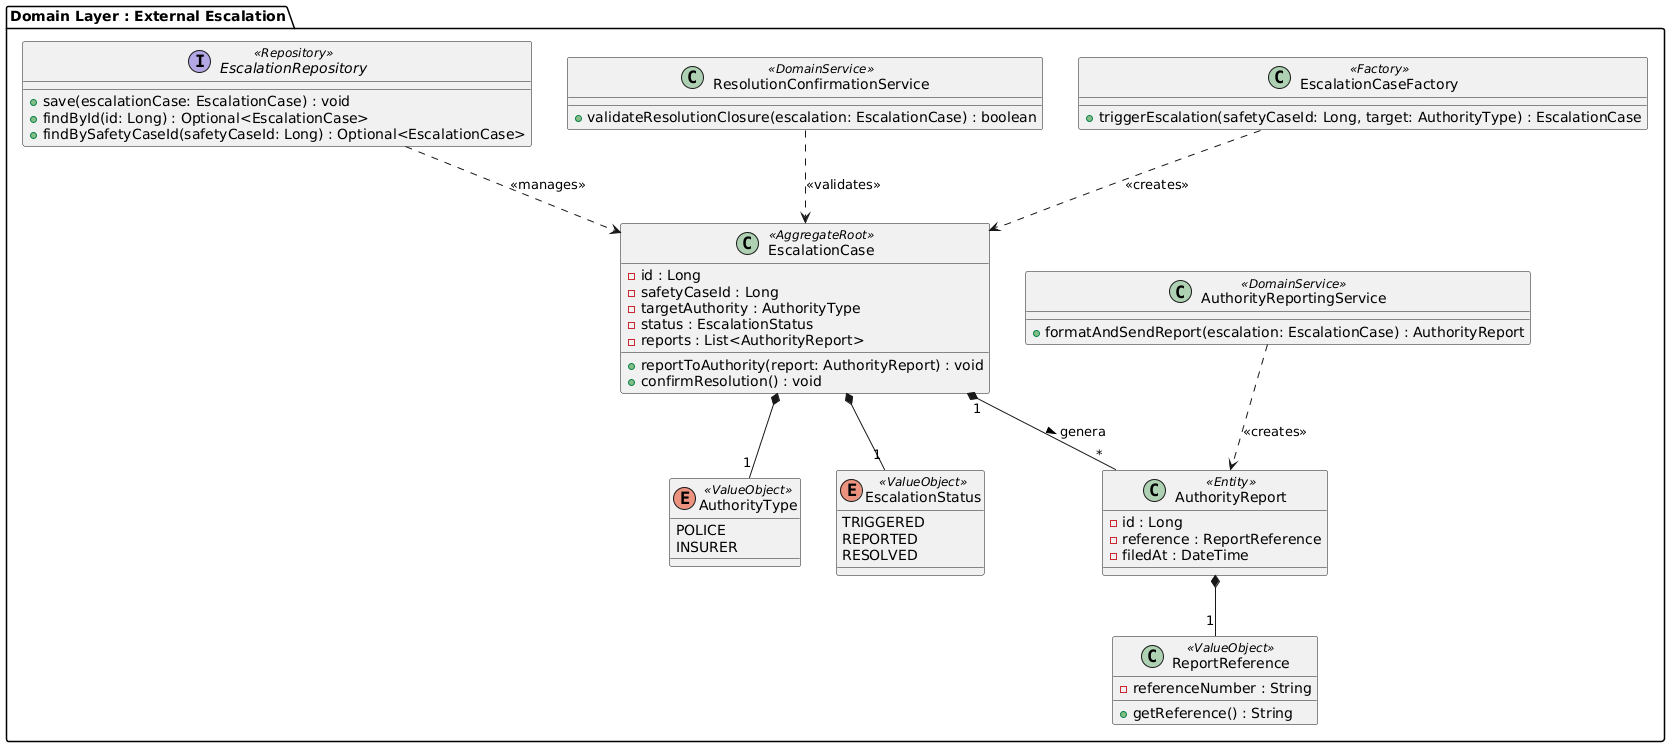

The diagram above was rendered by PlantUML. Its source (embedded in the PNG):
@startuml
package "Domain Layer : External Escalation" {

    ' Enums & Value Objects
    enum AuthorityType <<ValueObject>> {
        POLICE
        INSURER
    }

    enum EscalationStatus <<ValueObject>> {
        TRIGGERED
        REPORTED
        RESOLVED
    }

    class ReportReference <<ValueObject>> {
        - referenceNumber : String
        + getReference() : String
    }

    ' Entities
    class AuthorityReport <<Entity>> {
        - id : Long
        - reference : ReportReference
        - filedAt : DateTime
    }

    ' Aggregate Root
    class EscalationCase <<AggregateRoot>> {
        - id : Long
        - safetyCaseId : Long
        - targetAuthority : AuthorityType
        - status : EscalationStatus
        - reports : List<AuthorityReport>
        + reportToAuthority(report: AuthorityReport) : void
        + confirmResolution() : void
    }

    ' Factories & Services
    class EscalationCaseFactory <<Factory>> {
        + triggerEscalation(safetyCaseId: Long, target: AuthorityType) : EscalationCase
    }

    class AuthorityReportingService <<DomainService>> {
        + formatAndSendReport(escalation: EscalationCase) : AuthorityReport
    }

    class ResolutionConfirmationService <<DomainService>> {
        + validateResolutionClosure(escalation: EscalationCase) : boolean
    }

    ' Repositories
    interface EscalationRepository <<Repository>> {
        + save(escalationCase: EscalationCase) : void
        + findById(id: Long) : Optional<EscalationCase>
        + findBySafetyCaseId(safetyCaseId: Long) : Optional<EscalationCase>
    }

    ' Structural Relationships
    EscalationCase "1" *-- "*" AuthorityReport : genera >
    
    EscalationCase *-- "1" AuthorityType
    EscalationCase *-- "1" EscalationStatus
    AuthorityReport *-- "1" ReportReference

    ' Dependencies
    EscalationCaseFactory ..> EscalationCase : <<creates>>
    AuthorityReportingService ..> AuthorityReport : <<creates>>
    ResolutionConfirmationService ..> EscalationCase : <<validates>>
    
    EscalationRepository ..> EscalationCase : <<manages>>
}
@enduml